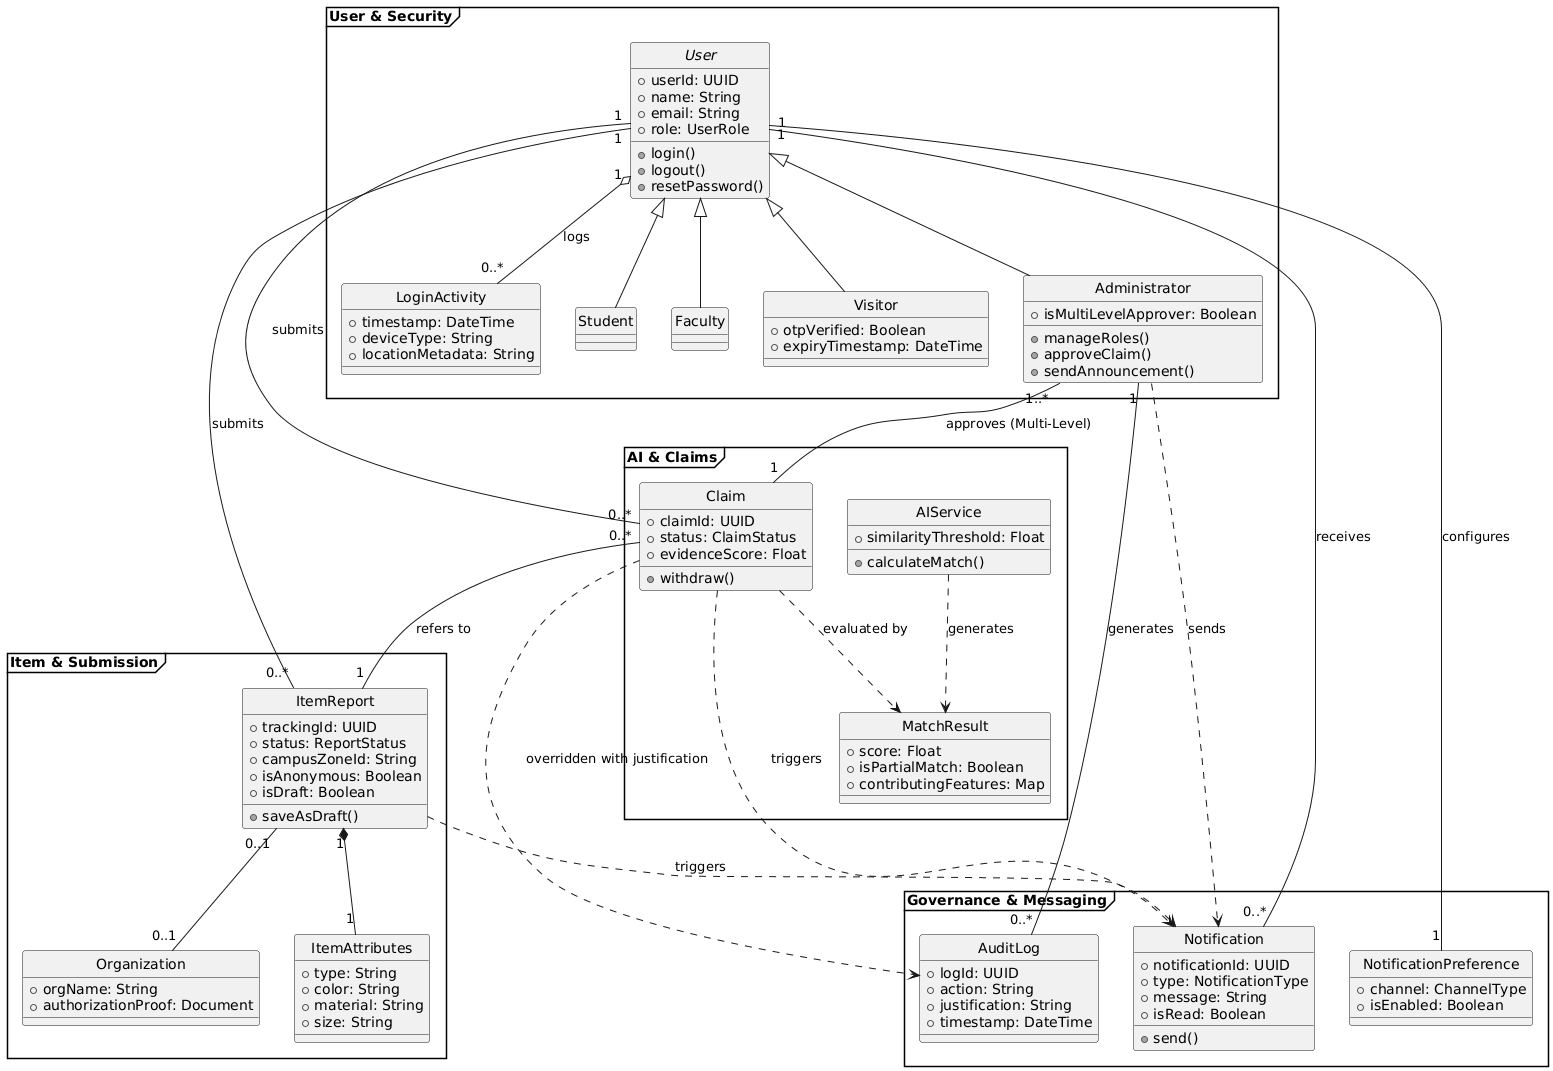

The diagram above was rendered by PlantUML. Its source (embedded in the PNG):
@startuml
skinparam style strictuml
skinparam monochrome true
skinparam packageStyle frame

' ================= USER & SECURITY =================
package "User & Security" {

    abstract class User {
        +userId: UUID
        +name: String
        +email: String
        +role: UserRole
        +login()
        +logout()
        +resetPassword()
    }

    class Student
    class Faculty

    class Visitor {
        +otpVerified: Boolean
        +expiryTimestamp: DateTime
    }

    class Administrator {
        +isMultiLevelApprover: Boolean
        +manageRoles()
        +approveClaim()
        +sendAnnouncement()
    }

    class LoginActivity {
        +timestamp: DateTime
        +deviceType: String
        +locationMetadata: String
    }
}

' ================= ITEM & SUBMISSION =================
package "Item & Submission" {

    class ItemReport {
        +trackingId: UUID
        +status: ReportStatus
        +campusZoneId: String
        +isAnonymous: Boolean
        +isDraft: Boolean
        +saveAsDraft()
    }

    class ItemAttributes {
        +type: String
        +color: String
        +material: String
        +size: String
    }

    class Organization {
        +orgName: String
        +authorizationProof: Document
    }
}

' ================= AI & CLAIMS =================
package "AI & Claims" {

    class Claim {
        +claimId: UUID
        +status: ClaimStatus
        +evidenceScore: Float
        +withdraw()
    }

    class AIService {
        +similarityThreshold: Float
        +calculateMatch()
    }

    class MatchResult {
        +score: Float
        +isPartialMatch: Boolean
        +contributingFeatures: Map
    }
}

' ================= GOVERNANCE & MESSAGING =================
package "Governance & Messaging" {

    class AuditLog {
        +logId: UUID
        +action: String
        +justification: String
        +timestamp: DateTime
    }

    class Notification {
        +notificationId: UUID
        +type: NotificationType
        +message: String
        +isRead: Boolean
        +send()
    }

    class NotificationPreference {
        +channel: ChannelType
        +isEnabled: Boolean
    }
}

' ================= INHERITANCE =================
User <|-- Student
User <|-- Faculty
User <|-- Visitor
User <|-- Administrator

' ================= CORE RELATIONSHIPS =================
User "1" o-- "0..*" LoginActivity : logs
User "1" -- "0..*" ItemReport : submits
ItemReport "1" *-- "1" ItemAttributes
ItemReport "0..1" -- "0..1" Organization

User "1" -- "0..*" Claim : submits
Claim "0..*" -- "1" ItemReport : refers to

AIService ..> MatchResult : generates
Claim ..> MatchResult : evaluated by

' ================= NOTIFICATIONS =================
User "1" -- "0..*" Notification : receives
User "1" -- "1" NotificationPreference : configures
Claim ..> Notification : triggers
ItemReport ..> Notification : triggers
Administrator ..> Notification : sends

' ================= GOVERNANCE =================
Administrator "1" -- "0..*" AuditLog : generates
Claim ..> AuditLog : overridden with justification
Administrator "1..*" -- "1" Claim : approves (Multi-Level)
@enduml